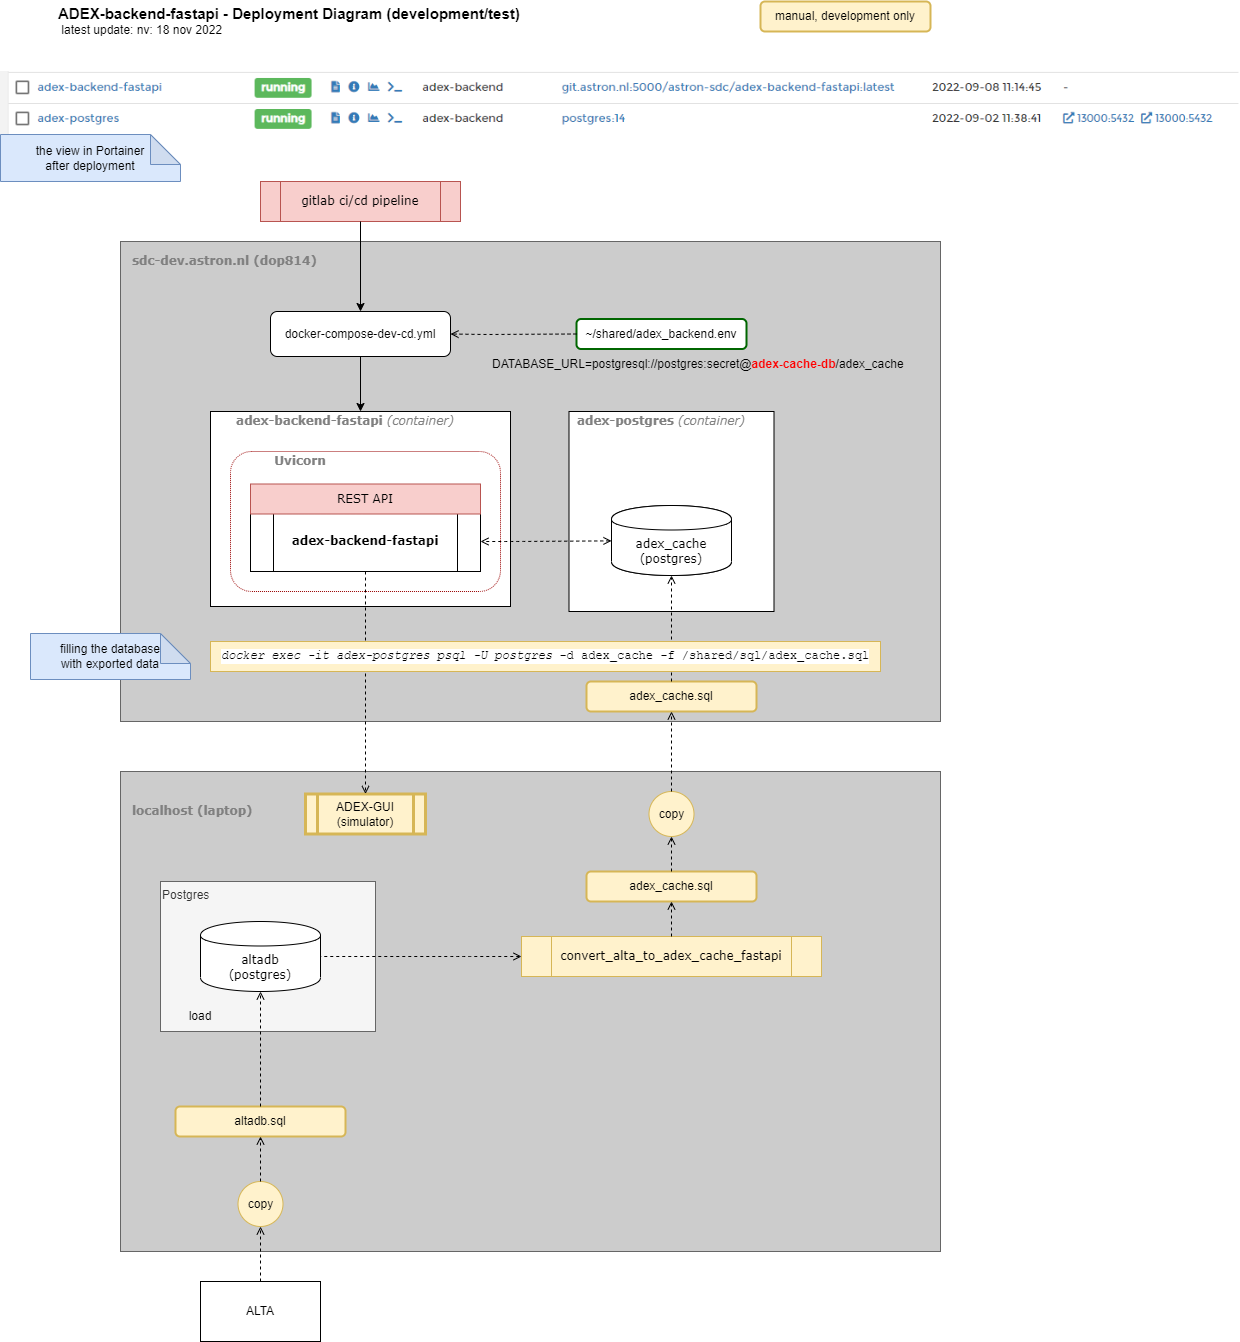

The diagram above was exported from draw.io. Its source (the exported page's mxGraphModel, read from the mxfile embedded in the PNG):
<mxGraphModel dx="1038" dy="489" grid="1" gridSize="10" guides="1" tooltips="1" connect="1" arrows="1" fold="1" page="1" pageScale="1" pageWidth="1169" pageHeight="827" math="0" shadow="0">
  <root>
    <mxCell id="0" />
    <mxCell id="1" parent="0" />
    <mxCell id="j1v1iM8UXYTMijsGsYfx-20" value="" style="rounded=0;whiteSpace=wrap;html=1;labelBackgroundColor=none;strokeColor=#666666;fontFamily=Verdana;fontSize=12;fillColor=#CCCCCC;labelPosition=left;verticalLabelPosition=middle;align=right;verticalAlign=middle;fontColor=#333333;" parent="1" vertex="1">
      <mxGeometry x="140" y="810" width="820" height="480" as="geometry" />
    </mxCell>
    <mxCell id="j1v1iM8UXYTMijsGsYfx-27" value="Postgres" style="rounded=0;whiteSpace=wrap;html=1;fillColor=#f5f5f5;fontColor=#333333;strokeColor=#666666;align=left;verticalAlign=top;" parent="1" vertex="1">
      <mxGeometry x="180" y="920" width="215" height="150" as="geometry" />
    </mxCell>
    <mxCell id="j1v1iM8UXYTMijsGsYfx-1" value="" style="rounded=0;whiteSpace=wrap;html=1;labelBackgroundColor=none;strokeColor=#666666;fontFamily=Verdana;fontSize=12;fontColor=#333333;fillColor=#CCCCCC;labelPosition=left;verticalLabelPosition=middle;align=right;verticalAlign=middle;" parent="1" vertex="1">
      <mxGeometry x="140" y="280" width="820" height="480" as="geometry" />
    </mxCell>
    <mxCell id="j1v1iM8UXYTMijsGsYfx-2" value="&lt;font style=&quot;font-size: 15px&quot;&gt;&lt;b&gt;ADEX-backend-fastapi - Deployment Diagram (development/test)&lt;br&gt;&lt;/b&gt;&lt;/font&gt;&lt;span style=&quot;text-align: left&quot;&gt;&amp;nbsp;latest update: nv: 18 nov 2022&lt;/span&gt;" style="text;html=1;strokeColor=none;fillColor=none;align=left;verticalAlign=middle;whiteSpace=wrap;" parent="1" vertex="1">
      <mxGeometry x="76" y="50" width="514" height="20" as="geometry" />
    </mxCell>
    <mxCell id="j1v1iM8UXYTMijsGsYfx-3" value="" style="rounded=0;whiteSpace=wrap;html=1;" parent="1" vertex="1">
      <mxGeometry x="588.5" y="450" width="205" height="200" as="geometry" />
    </mxCell>
    <mxCell id="j1v1iM8UXYTMijsGsYfx-4" value="" style="rounded=0;whiteSpace=wrap;html=1;" parent="1" vertex="1">
      <mxGeometry x="230" y="450" width="300" height="195" as="geometry" />
    </mxCell>
    <mxCell id="j1v1iM8UXYTMijsGsYfx-5" value="" style="rounded=1;whiteSpace=wrap;html=1;labelBackgroundColor=none;strokeColor=#990000;fontFamily=Verdana;fontSize=12;fontColor=#808080;dashed=1;dashPattern=1 1;labelPosition=center;verticalLabelPosition=middle;align=center;verticalAlign=middle;" parent="1" vertex="1">
      <mxGeometry x="250" y="490" width="270" height="140" as="geometry" />
    </mxCell>
    <mxCell id="j1v1iM8UXYTMijsGsYfx-6" value="&lt;b&gt;adex-backend-fastapi&lt;/b&gt;" style="shape=process;whiteSpace=wrap;html=1;backgroundOutline=1;labelBackgroundColor=none;strokeColor=#000000;fontFamily=Verdana;fontSize=12;fontColor=#000000;" parent="1" vertex="1">
      <mxGeometry x="270" y="550" width="230" height="60" as="geometry" />
    </mxCell>
    <mxCell id="j1v1iM8UXYTMijsGsYfx-7" value="&lt;a href=&quot;https://sdc-dev.astron.nl/adex-fastapi/skyviews/&quot;&gt;REST API&lt;/a&gt;" style="rounded=0;whiteSpace=wrap;html=1;labelBackgroundColor=none;strokeColor=#b85450;fontFamily=Verdana;fontSize=12;fillColor=#f8cecc;" parent="1" vertex="1">
      <mxGeometry x="270" y="522.5" width="230" height="30" as="geometry" />
    </mxCell>
    <mxCell id="j1v1iM8UXYTMijsGsYfx-8" value="Uvicorn" style="text;html=1;strokeColor=none;fillColor=none;align=center;verticalAlign=middle;whiteSpace=wrap;rounded=0;dashed=1;dashPattern=1 1;labelBackgroundColor=none;fontFamily=Verdana;fontSize=12;fontColor=#808080;fontStyle=1" parent="1" vertex="1">
      <mxGeometry x="300" y="490" width="40" height="20" as="geometry" />
    </mxCell>
    <mxCell id="j1v1iM8UXYTMijsGsYfx-9" value="&lt;a href=&quot;https://git.astron.nl/astron-sdc/adex-backend-fastapi/-/blob/main/docker/docker-compose-dev-cd.yml&quot;&gt;docker-compose-dev-cd.yml&lt;/a&gt;" style="rounded=1;whiteSpace=wrap;html=1;" parent="1" vertex="1">
      <mxGeometry x="290" y="350" width="180" height="45" as="geometry" />
    </mxCell>
    <mxCell id="j1v1iM8UXYTMijsGsYfx-10" value="&lt;a href=&quot;https://git.astron.nl/astron-sdc/adex-backend-fastapi/-/blob/main/.gitlab-ci.yml&quot;&gt;gitlab ci/cd pipeline&lt;/a&gt;" style="shape=process;whiteSpace=wrap;html=1;backgroundOutline=1;labelBackgroundColor=none;strokeColor=#b85450;fontFamily=Verdana;fontSize=12;fillColor=#f8cecc;" parent="1" vertex="1">
      <mxGeometry x="280" y="220" width="200" height="40" as="geometry" />
    </mxCell>
    <mxCell id="j1v1iM8UXYTMijsGsYfx-11" value="" style="endArrow=classic;html=1;entryX=0.5;entryY=0;entryDx=0;entryDy=0;exitX=0.5;exitY=1;exitDx=0;exitDy=0;" parent="1" source="j1v1iM8UXYTMijsGsYfx-10" target="j1v1iM8UXYTMijsGsYfx-9" edge="1">
      <mxGeometry width="50" height="50" relative="1" as="geometry">
        <mxPoint x="-110" y="340" as="sourcePoint" />
        <mxPoint x="-350" y="430" as="targetPoint" />
        <Array as="points" />
      </mxGeometry>
    </mxCell>
    <mxCell id="j1v1iM8UXYTMijsGsYfx-12" value="adex-backend-fastapi&amp;nbsp;&lt;span style=&quot;font-weight: normal;&quot;&gt;&lt;i&gt;(container)&lt;/i&gt;&lt;/span&gt;" style="text;html=1;strokeColor=none;fillColor=none;align=center;verticalAlign=middle;whiteSpace=wrap;rounded=0;dashed=1;dashPattern=1 1;labelBackgroundColor=none;fontFamily=Verdana;fontSize=12;fontColor=#808080;fontStyle=1" parent="1" vertex="1">
      <mxGeometry x="250" y="450" width="230" height="20" as="geometry" />
    </mxCell>
    <mxCell id="j1v1iM8UXYTMijsGsYfx-13" value="" style="endArrow=classic;html=1;entryX=0.5;entryY=0;entryDx=0;entryDy=0;exitX=0.5;exitY=1;exitDx=0;exitDy=0;" parent="1" source="j1v1iM8UXYTMijsGsYfx-9" target="j1v1iM8UXYTMijsGsYfx-4" edge="1">
      <mxGeometry width="50" height="50" relative="1" as="geometry">
        <mxPoint x="266.0000000000002" y="382.4999999999999" as="sourcePoint" />
        <mxPoint x="240.49999999999977" y="747.5" as="targetPoint" />
        <Array as="points" />
      </mxGeometry>
    </mxCell>
    <mxCell id="j1v1iM8UXYTMijsGsYfx-14" value="~/shared/adex_backend.env" style="rounded=1;whiteSpace=wrap;html=1;strokeWidth=2;strokeColor=#006600;" parent="1" vertex="1">
      <mxGeometry x="596" y="357.5" width="170" height="30" as="geometry" />
    </mxCell>
    <mxCell id="j1v1iM8UXYTMijsGsYfx-15" value="" style="endArrow=open;startArrow=none;html=1;strokeColor=#000000;fontFamily=Verdana;fontSize=22;fontColor=#808080;dashed=1;startFill=0;endFill=0;entryX=1;entryY=0.5;exitX=0;exitY=0.5;entryDx=0;entryDy=0;exitDx=0;exitDy=0;" parent="1" source="j1v1iM8UXYTMijsGsYfx-14" target="j1v1iM8UXYTMijsGsYfx-9" edge="1">
      <mxGeometry width="50" height="50" relative="1" as="geometry">
        <mxPoint x="-274" y="470" as="sourcePoint" />
        <mxPoint x="-5" y="515" as="targetPoint" />
        <Array as="points">
          <mxPoint x="504" y="373" />
        </Array>
      </mxGeometry>
    </mxCell>
    <mxCell id="j1v1iM8UXYTMijsGsYfx-16" value="adex_cache&lt;br style=&quot;font-size: 12px&quot;&gt;(postgres)" style="shape=cylinder;whiteSpace=wrap;html=1;boundedLbl=1;backgroundOutline=1;labelBackgroundColor=none;strokeColor=#000000;fontFamily=Verdana;fontSize=12;fontColor=#000000;" parent="1" vertex="1">
      <mxGeometry x="631" y="544" width="120" height="70" as="geometry" />
    </mxCell>
    <mxCell id="j1v1iM8UXYTMijsGsYfx-17" value="" style="endArrow=open;startArrow=open;html=1;strokeColor=#000000;fontFamily=Verdana;fontSize=22;fontColor=#808080;entryX=1;entryY=0.5;dashed=1;startFill=0;endFill=0;entryDx=0;entryDy=0;" parent="1" source="j1v1iM8UXYTMijsGsYfx-16" target="j1v1iM8UXYTMijsGsYfx-6" edge="1">
      <mxGeometry width="50" height="50" relative="1" as="geometry">
        <mxPoint x="386" y="910" as="sourcePoint" />
        <mxPoint x="386" y="620" as="targetPoint" />
        <Array as="points">
          <mxPoint x="533" y="580" />
        </Array>
      </mxGeometry>
    </mxCell>
    <mxCell id="j1v1iM8UXYTMijsGsYfx-18" value="adex-postgres&amp;nbsp;&lt;span style=&quot;font-weight: normal;&quot;&gt;&lt;i&gt;(container)&lt;/i&gt;&lt;/span&gt;" style="text;html=1;strokeColor=none;fillColor=none;align=center;verticalAlign=middle;whiteSpace=wrap;rounded=0;dashed=1;dashPattern=1 1;labelBackgroundColor=none;fontFamily=Verdana;fontSize=12;fontColor=#808080;fontStyle=1" parent="1" vertex="1">
      <mxGeometry x="571" y="450" width="220" height="20" as="geometry" />
    </mxCell>
    <mxCell id="j1v1iM8UXYTMijsGsYfx-19" value="&lt;b&gt;sdc-dev.astron.nl (dop814)&lt;/b&gt;" style="text;html=1;strokeColor=none;fillColor=none;align=left;verticalAlign=middle;whiteSpace=wrap;rounded=0;labelBackgroundColor=none;fontFamily=Verdana;fontSize=12;fontColor=#808080;" parent="1" vertex="1">
      <mxGeometry x="150" y="290" width="210" height="20" as="geometry" />
    </mxCell>
    <mxCell id="j1v1iM8UXYTMijsGsYfx-21" value="&lt;b&gt;localhost (laptop)&lt;/b&gt;" style="text;html=1;strokeColor=none;fillColor=none;align=left;verticalAlign=middle;whiteSpace=wrap;rounded=0;labelBackgroundColor=none;fontFamily=Verdana;fontSize=12;fontColor=#808080;" parent="1" vertex="1">
      <mxGeometry x="150" y="840" width="210" height="20" as="geometry" />
    </mxCell>
    <mxCell id="j1v1iM8UXYTMijsGsYfx-22" value="adex_cache.sql" style="rounded=1;whiteSpace=wrap;html=1;strokeWidth=2;strokeColor=#d6b656;fillColor=#fff2cc;" parent="1" vertex="1">
      <mxGeometry x="606" y="910" width="170" height="30" as="geometry" />
    </mxCell>
    <mxCell id="j1v1iM8UXYTMijsGsYfx-23" value="&lt;a href=&quot;https://git.astron.nl/astron-sdc/adex-data-scraper/-/blob/main/scripts/convert_alta_to_adex_cache_fastapi.py&quot;&gt;convert_alta_to_adex_cache_fastapi&lt;/a&gt;" style="shape=process;whiteSpace=wrap;html=1;backgroundOutline=1;labelBackgroundColor=none;fontFamily=Verdana;fontSize=12;fontStyle=0;strokeWidth=1;fillColor=#fff2cc;strokeColor=#d6b656;" parent="1" vertex="1">
      <mxGeometry x="541" y="975" width="300" height="40" as="geometry" />
    </mxCell>
    <mxCell id="j1v1iM8UXYTMijsGsYfx-24" value="altadb.sql" style="rounded=1;whiteSpace=wrap;html=1;strokeWidth=2;strokeColor=#d6b656;fillColor=#fff2cc;" parent="1" vertex="1">
      <mxGeometry x="195" y="1145" width="170" height="30" as="geometry" />
    </mxCell>
    <mxCell id="j1v1iM8UXYTMijsGsYfx-25" value="altadb&lt;br style=&quot;font-size: 12px&quot;&gt;(postgres)" style="shape=cylinder;whiteSpace=wrap;html=1;boundedLbl=1;backgroundOutline=1;labelBackgroundColor=none;strokeColor=#000000;fontFamily=Verdana;fontSize=12;fontColor=#000000;" parent="1" vertex="1">
      <mxGeometry x="220" y="960" width="120" height="70" as="geometry" />
    </mxCell>
    <mxCell id="j1v1iM8UXYTMijsGsYfx-29" value="" style="endArrow=none;startArrow=open;html=1;strokeColor=#000000;fontFamily=Verdana;fontSize=22;fontColor=#808080;entryX=1;entryY=0.5;dashed=1;startFill=0;endFill=0;entryDx=0;entryDy=0;exitX=0;exitY=0.5;exitDx=0;exitDy=0;" parent="1" source="j1v1iM8UXYTMijsGsYfx-23" target="j1v1iM8UXYTMijsGsYfx-25" edge="1">
      <mxGeometry width="50" height="50" relative="1" as="geometry">
        <mxPoint x="641" y="699.379746835443" as="sourcePoint" />
        <mxPoint x="461" y="700" as="targetPoint" />
        <Array as="points">
          <mxPoint x="480" y="995" />
        </Array>
      </mxGeometry>
    </mxCell>
    <mxCell id="j1v1iM8UXYTMijsGsYfx-31" value="adex_cache&lt;br style=&quot;font-size: 12px&quot;&gt;(postgres)" style="shape=cylinder;whiteSpace=wrap;html=1;boundedLbl=1;backgroundOutline=1;labelBackgroundColor=none;strokeColor=#000000;fontFamily=Verdana;fontSize=12;fontColor=#000000;" parent="1" vertex="1">
      <mxGeometry x="631" y="544" width="120" height="70" as="geometry" />
    </mxCell>
    <mxCell id="j1v1iM8UXYTMijsGsYfx-33" value="" style="endArrow=open;startArrow=none;html=1;strokeColor=#000000;fontFamily=Verdana;fontSize=22;fontColor=#808080;dashed=1;startFill=0;endFill=0;entryX=0.5;entryY=1;entryDx=0;entryDy=0;exitX=0.5;exitY=0;exitDx=0;exitDy=0;" parent="1" source="j1v1iM8UXYTMijsGsYfx-23" target="j1v1iM8UXYTMijsGsYfx-22" edge="1">
      <mxGeometry width="50" height="50" relative="1" as="geometry">
        <mxPoint x="691" y="900" as="sourcePoint" />
        <mxPoint x="960" y="840" as="targetPoint" />
        <Array as="points" />
      </mxGeometry>
    </mxCell>
    <mxCell id="j1v1iM8UXYTMijsGsYfx-35" value="adex_cache.sql" style="rounded=1;whiteSpace=wrap;html=1;strokeWidth=2;strokeColor=#d6b656;fillColor=#fff2cc;" parent="1" vertex="1">
      <mxGeometry x="606" y="720" width="170" height="30" as="geometry" />
    </mxCell>
    <mxCell id="j1v1iM8UXYTMijsGsYfx-36" value="copy" style="ellipse;whiteSpace=wrap;html=1;aspect=fixed;fontSize=12;fillColor=#fff2cc;strokeColor=#d6b656;" parent="1" vertex="1">
      <mxGeometry x="668.5" y="830" width="45" height="45" as="geometry" />
    </mxCell>
    <mxCell id="j1v1iM8UXYTMijsGsYfx-37" value="&lt;a href=&quot;https://web-of-wyrd.nl/myworkwiki/doku.php?id=alta_runtime&amp;amp;s[]=dump#qhow_do_i_dump_and_load_a_copy_of_the_production_database_with_postgres_into_a_dev_or_vm_environment&quot;&gt;copy&lt;/a&gt;" style="ellipse;whiteSpace=wrap;html=1;aspect=fixed;fontSize=12;fillColor=#fff2cc;strokeColor=#d6b656;" parent="1" vertex="1">
      <mxGeometry x="257.5" y="1220" width="45" height="45" as="geometry" />
    </mxCell>
    <mxCell id="j1v1iM8UXYTMijsGsYfx-38" value="" style="endArrow=open;startArrow=none;html=1;strokeColor=#000000;fontFamily=Verdana;fontSize=22;fontColor=#808080;dashed=1;startFill=0;endFill=0;entryX=0.5;entryY=1;entryDx=0;entryDy=0;exitX=0.5;exitY=0;exitDx=0;exitDy=0;" parent="1" source="j1v1iM8UXYTMijsGsYfx-22" target="j1v1iM8UXYTMijsGsYfx-36" edge="1">
      <mxGeometry width="50" height="50" relative="1" as="geometry">
        <mxPoint x="701" y="985" as="sourcePoint" />
        <mxPoint x="701" y="950" as="targetPoint" />
        <Array as="points" />
      </mxGeometry>
    </mxCell>
    <mxCell id="j1v1iM8UXYTMijsGsYfx-39" value="" style="endArrow=open;startArrow=none;html=1;strokeColor=#000000;fontFamily=Verdana;fontSize=22;fontColor=#808080;dashed=1;startFill=0;endFill=0;entryX=0.5;entryY=1;entryDx=0;entryDy=0;exitX=0.5;exitY=0;exitDx=0;exitDy=0;" parent="1" source="j1v1iM8UXYTMijsGsYfx-36" target="j1v1iM8UXYTMijsGsYfx-35" edge="1">
      <mxGeometry width="50" height="50" relative="1" as="geometry">
        <mxPoint x="701" y="920" as="sourcePoint" />
        <mxPoint x="701" y="885" as="targetPoint" />
        <Array as="points" />
      </mxGeometry>
    </mxCell>
    <mxCell id="j1v1iM8UXYTMijsGsYfx-41" value="" style="endArrow=open;startArrow=none;html=1;strokeColor=#000000;fontFamily=Verdana;fontSize=22;fontColor=#808080;dashed=1;startFill=0;endFill=0;exitX=0.5;exitY=0;exitDx=0;exitDy=0;" parent="1" source="j1v1iM8UXYTMijsGsYfx-37" target="j1v1iM8UXYTMijsGsYfx-24" edge="1">
      <mxGeometry width="50" height="50" relative="1" as="geometry">
        <mxPoint x="701" y="840" as="sourcePoint" />
        <mxPoint x="701" y="760" as="targetPoint" />
        <Array as="points" />
      </mxGeometry>
    </mxCell>
    <mxCell id="j1v1iM8UXYTMijsGsYfx-42" value="" style="endArrow=open;startArrow=none;html=1;strokeColor=#000000;fontFamily=Verdana;fontSize=22;fontColor=#808080;dashed=1;startFill=0;endFill=0;exitX=0.5;exitY=0;exitDx=0;exitDy=0;entryX=0.5;entryY=1;entryDx=0;entryDy=0;" parent="1" source="j1v1iM8UXYTMijsGsYfx-24" target="j1v1iM8UXYTMijsGsYfx-25" edge="1">
      <mxGeometry width="50" height="50" relative="1" as="geometry">
        <mxPoint x="290" y="1230" as="sourcePoint" />
        <mxPoint x="295.625" y="1185" as="targetPoint" />
        <Array as="points" />
      </mxGeometry>
    </mxCell>
    <mxCell id="j1v1iM8UXYTMijsGsYfx-43" value="load" style="text;html=1;strokeColor=none;fillColor=none;align=center;verticalAlign=middle;whiteSpace=wrap;rounded=0;fontSize=12;fontColor=#000000;" parent="1" vertex="1">
      <mxGeometry x="190" y="1040" width="60" height="30" as="geometry" />
    </mxCell>
    <mxCell id="j1v1iM8UXYTMijsGsYfx-44" value="" style="endArrow=open;startArrow=none;html=1;strokeColor=#000000;fontFamily=Verdana;fontSize=22;fontColor=#808080;dashed=1;startFill=0;endFill=0;entryX=0.5;entryY=1;entryDx=0;entryDy=0;exitX=0.5;exitY=0;exitDx=0;exitDy=0;" parent="1" source="j1v1iM8UXYTMijsGsYfx-35" target="j1v1iM8UXYTMijsGsYfx-31" edge="1">
      <mxGeometry width="50" height="50" relative="1" as="geometry">
        <mxPoint x="701" y="840" as="sourcePoint" />
        <mxPoint x="701" y="760" as="targetPoint" />
        <Array as="points" />
      </mxGeometry>
    </mxCell>
    <mxCell id="j1v1iM8UXYTMijsGsYfx-45" value="manual, development only" style="rounded=1;whiteSpace=wrap;html=1;strokeWidth=2;strokeColor=#d6b656;fillColor=#fff2cc;" parent="1" vertex="1">
      <mxGeometry x="780" y="40" width="170" height="30" as="geometry" />
    </mxCell>
    <mxCell id="j1v1iM8UXYTMijsGsYfx-47" value="ALTA" style="rounded=0;whiteSpace=wrap;html=1;fontSize=12;fontColor=#000000;" parent="1" vertex="1">
      <mxGeometry x="220" y="1320" width="120" height="60" as="geometry" />
    </mxCell>
    <mxCell id="j1v1iM8UXYTMijsGsYfx-49" value="" style="endArrow=open;startArrow=none;html=1;strokeColor=#000000;fontFamily=Verdana;fontSize=22;fontColor=#808080;dashed=1;startFill=0;endFill=0;entryX=0.5;entryY=1;entryDx=0;entryDy=0;" parent="1" source="j1v1iM8UXYTMijsGsYfx-47" target="j1v1iM8UXYTMijsGsYfx-37" edge="1">
      <mxGeometry width="50" height="50" relative="1" as="geometry">
        <mxPoint x="290" y="1230" as="sourcePoint" />
        <mxPoint x="290" y="1185" as="targetPoint" />
        <Array as="points" />
      </mxGeometry>
    </mxCell>
    <mxCell id="j1v1iM8UXYTMijsGsYfx-50" value="DATABASE_URL=postgresql://postgres:secret@&lt;font color=&quot;#ff0000&quot;&gt;&lt;b&gt;adex-cache-db&lt;/b&gt;&lt;/font&gt;/adex_cache" style="text;html=1;strokeColor=none;fillColor=none;align=left;verticalAlign=middle;whiteSpace=wrap;rounded=0;fontSize=12;fontColor=#000000;" parent="1" vertex="1">
      <mxGeometry x="510" y="387.5" width="420" height="30" as="geometry" />
    </mxCell>
    <mxCell id="WZzRMCW54JxHKqxO7h2D-1" value="ADEX-GUI&lt;br&gt;(simulator)" style="shape=process;whiteSpace=wrap;html=1;backgroundOutline=1;fillColor=#fff2cc;strokeColor=#d6b656;strokeWidth=3;" parent="1" vertex="1">
      <mxGeometry x="325" y="832.5" width="120" height="40" as="geometry" />
    </mxCell>
    <mxCell id="WZzRMCW54JxHKqxO7h2D-2" value="" style="endArrow=open;startArrow=none;html=1;strokeColor=#000000;fontFamily=Verdana;fontSize=22;fontColor=#808080;dashed=1;startFill=0;endFill=0;entryX=0.5;entryY=0;exitX=0.5;exitY=1;entryDx=0;entryDy=0;exitDx=0;exitDy=0;" parent="1" source="j1v1iM8UXYTMijsGsYfx-6" target="WZzRMCW54JxHKqxO7h2D-1" edge="1">
      <mxGeometry width="50" height="50" relative="1" as="geometry">
        <mxPoint x="606" y="382.5" as="sourcePoint" />
        <mxPoint x="480" y="382.5" as="targetPoint" />
        <Array as="points" />
      </mxGeometry>
    </mxCell>
    <mxCell id="j1v1iM8UXYTMijsGsYfx-34" value="&lt;pre style=&quot;background-color: rgb(255, 255, 255); font-family: &amp;quot;Courier New&amp;quot;, monospace;&quot;&gt;&lt;span style=&quot;font-style: italic;&quot;&gt;&lt;font style=&quot;font-size: 12px;&quot;&gt;docker exec -it adex-postgres psql -U postgres &lt;/font&gt;&lt;/span&gt;-d adex_cache -f /shared/sql/adex_cache.sql&lt;/pre&gt;" style="rounded=0;whiteSpace=wrap;html=1;fillColor=#fff2cc;strokeColor=#d6b656;" parent="1" vertex="1">
      <mxGeometry x="230" y="680" width="670" height="30" as="geometry" />
    </mxCell>
    <mxCell id="vsXQrNqraX4DDUE9r-Dj-1" value="" style="shape=image;verticalLabelPosition=bottom;labelBackgroundColor=default;verticalAlign=top;aspect=fixed;imageAspect=0;image=data:image/png,(base64 omitted: 30476 chars);" parent="1" vertex="1">
      <mxGeometry x="20" y="110" width="1238.45" height="63" as="geometry" />
    </mxCell>
    <mxCell id="vsXQrNqraX4DDUE9r-Dj-4" value="filling the database&lt;br&gt;with exported data" style="shape=note;whiteSpace=wrap;html=1;backgroundOutline=1;darkOpacity=0.05;fillColor=#dae8fc;strokeColor=#6c8ebf;" parent="1" vertex="1">
      <mxGeometry x="50" y="672" width="160" height="46" as="geometry" />
    </mxCell>
    <mxCell id="vsXQrNqraX4DDUE9r-Dj-5" value="the view in &lt;a href=&quot;https://sdc-dev.astron.nl/portainer/#/containers&quot;&gt;Portainer &lt;/a&gt;&lt;br&gt;after deployment" style="shape=note;whiteSpace=wrap;html=1;backgroundOutline=1;darkOpacity=0.05;fillColor=#dae8fc;strokeColor=#6c8ebf;" parent="1" vertex="1">
      <mxGeometry x="20" y="173" width="180" height="47" as="geometry" />
    </mxCell>
  </root>
</mxGraphModel>